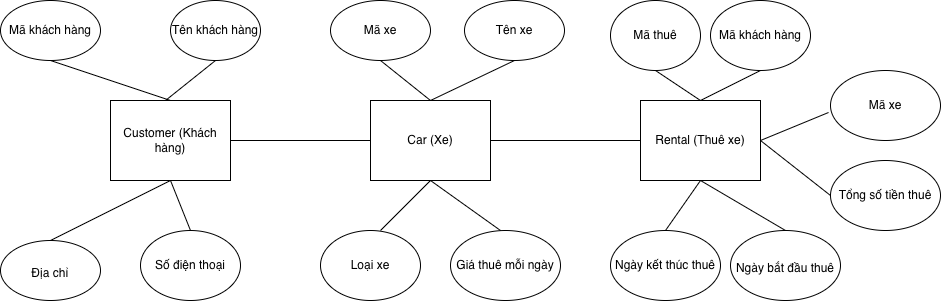

The diagram above was exported from draw.io. Its source (the exported page's mxGraphModel, read from the mxfile embedded in the PNG):
<mxGraphModel dx="1738" dy="681" grid="1" gridSize="10" guides="1" tooltips="1" connect="1" arrows="1" fold="1" page="1" pageScale="1" pageWidth="827" pageHeight="1169" math="0" shadow="0">
  <root>
    <mxCell id="0" />
    <mxCell id="1" parent="0" />
    <mxCell id="fqjEeqCQa_j93fXoBV71-1" value="&lt;meta charset=&quot;utf-8&quot;&gt;Customer (Khách hàng)" style="rounded=0;whiteSpace=wrap;html=1;" vertex="1" parent="1">
      <mxGeometry x="60" y="200" width="120" height="80" as="geometry" />
    </mxCell>
    <mxCell id="fqjEeqCQa_j93fXoBV71-2" value="&lt;meta charset=&quot;utf-8&quot;&gt;Car (Xe)" style="rounded=0;whiteSpace=wrap;html=1;" vertex="1" parent="1">
      <mxGeometry x="320" y="200" width="120" height="80" as="geometry" />
    </mxCell>
    <mxCell id="fqjEeqCQa_j93fXoBV71-3" value="&lt;meta charset=&quot;utf-8&quot;&gt;Rental (Thuê xe)" style="rounded=0;whiteSpace=wrap;html=1;" vertex="1" parent="1">
      <mxGeometry x="590" y="200" width="120" height="80" as="geometry" />
    </mxCell>
    <mxCell id="fqjEeqCQa_j93fXoBV71-4" value="&lt;meta charset=&quot;utf-8&quot;&gt;Mã khách hàng" style="ellipse;whiteSpace=wrap;html=1;" vertex="1" parent="1">
      <mxGeometry x="-50" y="100" width="100" height="60" as="geometry" />
    </mxCell>
    <mxCell id="fqjEeqCQa_j93fXoBV71-5" value="&lt;meta charset=&quot;utf-8&quot;&gt;Tên khách hàng" style="ellipse;whiteSpace=wrap;html=1;" vertex="1" parent="1">
      <mxGeometry x="120" y="100" width="90" height="60" as="geometry" />
    </mxCell>
    <mxCell id="fqjEeqCQa_j93fXoBV71-6" value="&lt;meta charset=&quot;utf-8&quot;&gt;&lt;table&gt;&lt;tbody&gt;&lt;tr&gt;&lt;td data-start=&quot;446&quot; data-end=&quot;456&quot; data-col-size=&quot;sm&quot;&gt;&lt;/td&gt;&lt;/tr&gt;&lt;/tbody&gt;&lt;/table&gt;&lt;table&gt;&lt;tbody&gt;&lt;tr&gt;&lt;td data-col-size=&quot;sm&quot; data-start=&quot;456&quot; data-end=&quot;466&quot;&gt;Địa chỉ&lt;/td&gt;&lt;/tr&gt;&lt;/tbody&gt;&lt;/table&gt;" style="ellipse;whiteSpace=wrap;html=1;" vertex="1" parent="1">
      <mxGeometry x="-50" y="340" width="100" height="60" as="geometry" />
    </mxCell>
    <mxCell id="fqjEeqCQa_j93fXoBV71-7" value="&lt;meta charset=&quot;utf-8&quot;&gt;Số điện thoại" style="ellipse;whiteSpace=wrap;html=1;" vertex="1" parent="1">
      <mxGeometry x="90" y="330" width="100" height="70" as="geometry" />
    </mxCell>
    <mxCell id="fqjEeqCQa_j93fXoBV71-9" value="&lt;meta charset=&quot;utf-8&quot;&gt;Giá thuê mỗi ngày" style="ellipse;whiteSpace=wrap;html=1;" vertex="1" parent="1">
      <mxGeometry x="400" y="330" width="110" height="70" as="geometry" />
    </mxCell>
    <mxCell id="fqjEeqCQa_j93fXoBV71-10" value="&lt;meta charset=&quot;utf-8&quot;&gt;Mã xe" style="ellipse;whiteSpace=wrap;html=1;" vertex="1" parent="1">
      <mxGeometry x="280" y="100" width="100" height="60" as="geometry" />
    </mxCell>
    <mxCell id="fqjEeqCQa_j93fXoBV71-11" value="&lt;meta charset=&quot;utf-8&quot;&gt;Tên xe" style="ellipse;whiteSpace=wrap;html=1;" vertex="1" parent="1">
      <mxGeometry x="414" y="100" width="100" height="60" as="geometry" />
    </mxCell>
    <mxCell id="fqjEeqCQa_j93fXoBV71-12" value="&lt;meta charset=&quot;utf-8&quot;&gt;Mã thuê" style="ellipse;whiteSpace=wrap;html=1;" vertex="1" parent="1">
      <mxGeometry x="560" y="100" width="90" height="70" as="geometry" />
    </mxCell>
    <mxCell id="fqjEeqCQa_j93fXoBV71-13" value="&lt;meta charset=&quot;utf-8&quot;&gt;Mã khách hàng" style="ellipse;whiteSpace=wrap;html=1;" vertex="1" parent="1">
      <mxGeometry x="660" y="100" width="100" height="70" as="geometry" />
    </mxCell>
    <mxCell id="fqjEeqCQa_j93fXoBV71-14" value="&lt;meta charset=&quot;utf-8&quot;&gt;Mã xe" style="ellipse;whiteSpace=wrap;html=1;" vertex="1" parent="1">
      <mxGeometry x="780" y="170" width="110" height="70" as="geometry" />
    </mxCell>
    <mxCell id="fqjEeqCQa_j93fXoBV71-15" value="&lt;meta charset=&quot;utf-8&quot;&gt;Ngày kết thúc thuê" style="ellipse;whiteSpace=wrap;html=1;" vertex="1" parent="1">
      <mxGeometry x="560" y="330" width="110" height="70" as="geometry" />
    </mxCell>
    <mxCell id="fqjEeqCQa_j93fXoBV71-16" value="&lt;meta charset=&quot;utf-8&quot;&gt;&lt;table&gt;&lt;tbody&gt;&lt;tr&gt;&lt;td data-start=&quot;996&quot; data-end=&quot;1008&quot; data-col-size=&quot;sm&quot;&gt;&lt;/td&gt;&lt;/tr&gt;&lt;/tbody&gt;&lt;/table&gt;&lt;table&gt;&lt;tbody&gt;&lt;tr&gt;&lt;td data-col-size=&quot;sm&quot; data-start=&quot;1008&quot; data-end=&quot;1028&quot;&gt;Ngày bắt đầu thuê&lt;/td&gt;&lt;/tr&gt;&lt;/tbody&gt;&lt;/table&gt;" style="ellipse;whiteSpace=wrap;html=1;" vertex="1" parent="1">
      <mxGeometry x="680" y="330" width="110" height="70" as="geometry" />
    </mxCell>
    <mxCell id="fqjEeqCQa_j93fXoBV71-17" value="Tổng số tiền thuê" style="ellipse;whiteSpace=wrap;html=1;" vertex="1" parent="1">
      <mxGeometry x="780" y="260" width="110" height="70" as="geometry" />
    </mxCell>
    <mxCell id="fqjEeqCQa_j93fXoBV71-18" value="" style="endArrow=none;html=1;rounded=0;exitX=0.5;exitY=0;exitDx=0;exitDy=0;" edge="1" parent="1" source="fqjEeqCQa_j93fXoBV71-1">
      <mxGeometry width="50" height="50" relative="1" as="geometry">
        <mxPoint x="-50" y="210" as="sourcePoint" />
        <mxPoint y="160" as="targetPoint" />
      </mxGeometry>
    </mxCell>
    <mxCell id="fqjEeqCQa_j93fXoBV71-19" value="" style="endArrow=none;html=1;rounded=0;entryX=0.5;entryY=1;entryDx=0;entryDy=0;" edge="1" parent="1" target="fqjEeqCQa_j93fXoBV71-5">
      <mxGeometry width="50" height="50" relative="1" as="geometry">
        <mxPoint x="115" y="200" as="sourcePoint" />
        <mxPoint x="165" y="150" as="targetPoint" />
      </mxGeometry>
    </mxCell>
    <mxCell id="fqjEeqCQa_j93fXoBV71-20" value="" style="endArrow=none;html=1;rounded=0;entryX=0.5;entryY=1;entryDx=0;entryDy=0;" edge="1" parent="1" target="fqjEeqCQa_j93fXoBV71-1">
      <mxGeometry width="50" height="50" relative="1" as="geometry">
        <mxPoint y="340" as="sourcePoint" />
        <mxPoint x="50" y="290" as="targetPoint" />
      </mxGeometry>
    </mxCell>
    <mxCell id="fqjEeqCQa_j93fXoBV71-21" value="" style="endArrow=none;html=1;rounded=0;entryX=0.5;entryY=1;entryDx=0;entryDy=0;" edge="1" parent="1" target="fqjEeqCQa_j93fXoBV71-1">
      <mxGeometry width="50" height="50" relative="1" as="geometry">
        <mxPoint x="140" y="330" as="sourcePoint" />
        <mxPoint x="190" y="280" as="targetPoint" />
      </mxGeometry>
    </mxCell>
    <mxCell id="fqjEeqCQa_j93fXoBV71-22" value="" style="endArrow=none;html=1;rounded=0;exitX=0.5;exitY=0;exitDx=0;exitDy=0;" edge="1" parent="1" source="fqjEeqCQa_j93fXoBV71-2">
      <mxGeometry width="50" height="50" relative="1" as="geometry">
        <mxPoint x="280" y="210" as="sourcePoint" />
        <mxPoint x="330" y="160" as="targetPoint" />
      </mxGeometry>
    </mxCell>
    <mxCell id="fqjEeqCQa_j93fXoBV71-23" value="" style="endArrow=none;html=1;rounded=0;entryX=0.5;entryY=1;entryDx=0;entryDy=0;" edge="1" parent="1" target="fqjEeqCQa_j93fXoBV71-11">
      <mxGeometry width="50" height="50" relative="1" as="geometry">
        <mxPoint x="380" y="200" as="sourcePoint" />
        <mxPoint x="430" y="150" as="targetPoint" />
      </mxGeometry>
    </mxCell>
    <mxCell id="fqjEeqCQa_j93fXoBV71-24" value="" style="endArrow=none;html=1;rounded=0;" edge="1" parent="1">
      <mxGeometry width="50" height="50" relative="1" as="geometry">
        <mxPoint x="330" y="330" as="sourcePoint" />
        <mxPoint x="380" y="280" as="targetPoint" />
      </mxGeometry>
    </mxCell>
    <mxCell id="fqjEeqCQa_j93fXoBV71-25" value="" style="endArrow=none;html=1;rounded=0;entryX=0.5;entryY=1;entryDx=0;entryDy=0;" edge="1" parent="1" target="fqjEeqCQa_j93fXoBV71-2">
      <mxGeometry width="50" height="50" relative="1" as="geometry">
        <mxPoint x="450" y="330" as="sourcePoint" />
        <mxPoint x="500" y="280" as="targetPoint" />
      </mxGeometry>
    </mxCell>
    <mxCell id="fqjEeqCQa_j93fXoBV71-26" value="" style="endArrow=none;html=1;rounded=0;entryX=0;entryY=0.5;entryDx=0;entryDy=0;exitX=1;exitY=0.5;exitDx=0;exitDy=0;" edge="1" parent="1" source="fqjEeqCQa_j93fXoBV71-3" target="fqjEeqCQa_j93fXoBV71-17">
      <mxGeometry width="50" height="50" relative="1" as="geometry">
        <mxPoint x="310" y="380" as="sourcePoint" />
        <mxPoint x="360" y="330" as="targetPoint" />
      </mxGeometry>
    </mxCell>
    <mxCell id="fqjEeqCQa_j93fXoBV71-27" value="" style="endArrow=none;html=1;rounded=0;entryX=0.5;entryY=0;entryDx=0;entryDy=0;exitX=0.5;exitY=1;exitDx=0;exitDy=0;" edge="1" parent="1" source="fqjEeqCQa_j93fXoBV71-13" target="fqjEeqCQa_j93fXoBV71-3">
      <mxGeometry width="50" height="50" relative="1" as="geometry">
        <mxPoint x="310" y="380" as="sourcePoint" />
        <mxPoint x="360" y="330" as="targetPoint" />
      </mxGeometry>
    </mxCell>
    <mxCell id="fqjEeqCQa_j93fXoBV71-28" value="" style="endArrow=none;html=1;rounded=0;entryX=0.5;entryY=0;entryDx=0;entryDy=0;exitX=0.5;exitY=1;exitDx=0;exitDy=0;" edge="1" parent="1" source="fqjEeqCQa_j93fXoBV71-3" target="fqjEeqCQa_j93fXoBV71-16">
      <mxGeometry width="50" height="50" relative="1" as="geometry">
        <mxPoint x="620" y="290" as="sourcePoint" />
        <mxPoint x="360" y="330" as="targetPoint" />
      </mxGeometry>
    </mxCell>
    <mxCell id="fqjEeqCQa_j93fXoBV71-29" value="" style="endArrow=none;html=1;rounded=0;entryX=0.5;entryY=0;entryDx=0;entryDy=0;exitX=0.5;exitY=1;exitDx=0;exitDy=0;" edge="1" parent="1" source="fqjEeqCQa_j93fXoBV71-12" target="fqjEeqCQa_j93fXoBV71-3">
      <mxGeometry width="50" height="50" relative="1" as="geometry">
        <mxPoint x="310" y="380" as="sourcePoint" />
        <mxPoint x="360" y="330" as="targetPoint" />
      </mxGeometry>
    </mxCell>
    <mxCell id="fqjEeqCQa_j93fXoBV71-30" value="" style="endArrow=none;html=1;rounded=0;exitX=0.5;exitY=1;exitDx=0;exitDy=0;entryX=0.5;entryY=0;entryDx=0;entryDy=0;" edge="1" parent="1" source="fqjEeqCQa_j93fXoBV71-3" target="fqjEeqCQa_j93fXoBV71-15">
      <mxGeometry width="50" height="50" relative="1" as="geometry">
        <mxPoint x="310" y="380" as="sourcePoint" />
        <mxPoint x="360" y="330" as="targetPoint" />
        <Array as="points" />
      </mxGeometry>
    </mxCell>
    <mxCell id="fqjEeqCQa_j93fXoBV71-31" value="" style="endArrow=none;html=1;rounded=0;" edge="1" parent="1" target="fqjEeqCQa_j93fXoBV71-8">
      <mxGeometry width="50" height="50" relative="1" as="geometry">
        <mxPoint x="310" y="380" as="sourcePoint" />
        <mxPoint x="360" y="330" as="targetPoint" />
      </mxGeometry>
    </mxCell>
    <mxCell id="fqjEeqCQa_j93fXoBV71-8" value="&lt;meta charset=&quot;utf-8&quot;&gt;Loại xe" style="ellipse;whiteSpace=wrap;html=1;" vertex="1" parent="1">
      <mxGeometry x="270" y="330" width="100" height="70" as="geometry" />
    </mxCell>
    <mxCell id="fqjEeqCQa_j93fXoBV71-32" value="" style="endArrow=none;html=1;rounded=0;entryX=-0.018;entryY=0.6;entryDx=0;entryDy=0;entryPerimeter=0;exitX=1;exitY=0.5;exitDx=0;exitDy=0;" edge="1" parent="1" source="fqjEeqCQa_j93fXoBV71-3" target="fqjEeqCQa_j93fXoBV71-14">
      <mxGeometry width="50" height="50" relative="1" as="geometry">
        <mxPoint x="490" y="380" as="sourcePoint" />
        <mxPoint x="540" y="330" as="targetPoint" />
      </mxGeometry>
    </mxCell>
    <mxCell id="fqjEeqCQa_j93fXoBV71-33" value="" style="endArrow=none;html=1;rounded=0;exitX=1;exitY=0.5;exitDx=0;exitDy=0;entryX=0;entryY=0.5;entryDx=0;entryDy=0;" edge="1" parent="1" source="fqjEeqCQa_j93fXoBV71-1" target="fqjEeqCQa_j93fXoBV71-2">
      <mxGeometry width="50" height="50" relative="1" as="geometry">
        <mxPoint x="310" y="380" as="sourcePoint" />
        <mxPoint x="360" y="330" as="targetPoint" />
      </mxGeometry>
    </mxCell>
    <mxCell id="fqjEeqCQa_j93fXoBV71-34" value="" style="endArrow=none;html=1;rounded=0;exitX=1;exitY=0.5;exitDx=0;exitDy=0;entryX=0;entryY=0.5;entryDx=0;entryDy=0;" edge="1" parent="1" source="fqjEeqCQa_j93fXoBV71-2" target="fqjEeqCQa_j93fXoBV71-3">
      <mxGeometry width="50" height="50" relative="1" as="geometry">
        <mxPoint x="310" y="380" as="sourcePoint" />
        <mxPoint x="360" y="330" as="targetPoint" />
      </mxGeometry>
    </mxCell>
  </root>
</mxGraphModel>